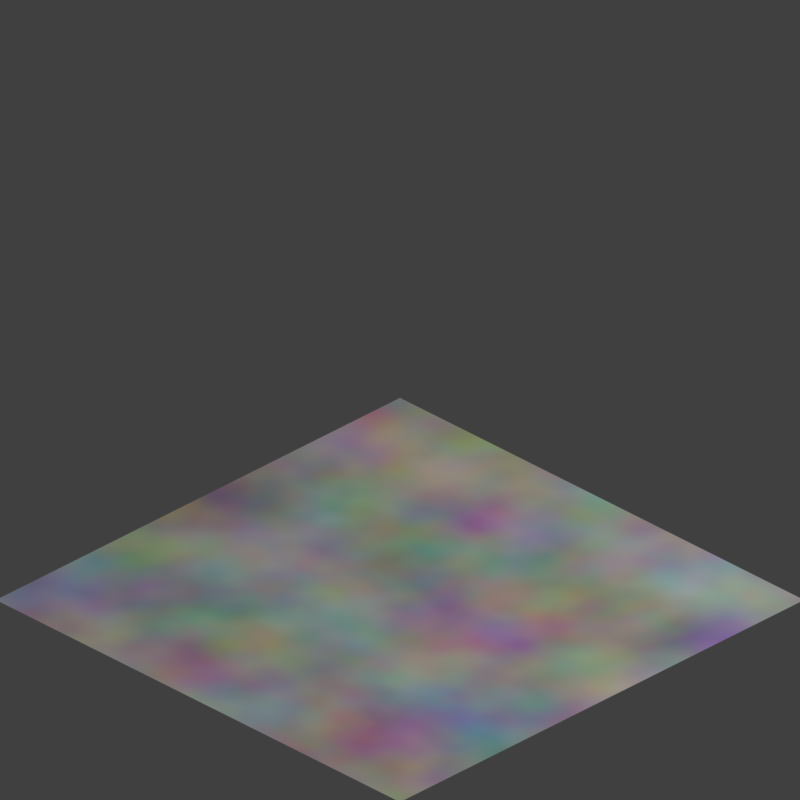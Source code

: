 # Source: iso_template.blend  (saved by Blender 2.80.75; exported with 4.5.12 LTS)
import bpy
from mathutils import Matrix  # noqa: F401  (used for matrix-valued properties, if any)

bpy.ops.wm.read_factory_settings(use_empty=True)
scene = bpy.context.scene
scene.name = 'Scene'

# ---- collections
col_collection_1 = bpy.data.collections.new('Collection 1'); scene.collection.children.link(col_collection_1)

# ---- materials (node trees are filled in below, after node groups)
mat_floor_panel = bpy.data.materials.new('floor_panel')
mat_floor_panel.use_transparent_shadow = False

# ---- material node trees
mat_floor_panel.use_nodes = True; mat_floor_panel.node_tree.nodes.clear()
_N = mat_floor_panel.node_tree.nodes; _L = mat_floor_panel.node_tree.links
n0 = _N.new('ShaderNodeOutputMaterial'); n0.name = 'Material Output'; n0.location = (300, 300)
n1 = _N.new('ShaderNodeBsdfPrincipled'); n1.name = 'Principled BSDF'; n1.location = (10, 300)
n1.distribution = 'GGX'
n1.subsurface_method = 'BURLEY'
n1.inputs[3].default_value = 1.45
n1.inputs[27].default_value = (0.0, 0.0, 0.0, 1.0)
n1.inputs[28].default_value = 1.0
n2 = _N.new('ShaderNodeTexNoise'); n2.name = 'Noise Texture'; n2.location = (-280, 280)
_L.new(n1.outputs[0], n0.inputs[0])
_L.new(n2.outputs[1], n1.inputs[0])
n0.is_active_output = True

# ---- world
world_world = bpy.data.worlds.new('World'); scene.world = world_world
world_world.color = (0.05088, 0.05088, 0.05088)
world_world.use_sun_shadow = False
world_world.sun_shadow_jitter_overblur = 0.0
world_world.cycles.sampling_method = 'MANUAL'

# ---- cameras
cam_camera = bpy.data.cameras.new('Camera')
cam_camera.type = 'ORTHO'
cam_camera.lens = 29.2
cam_camera.ortho_scale = 14.0

# ---- lights
light_area = bpy.data.lights.new('Area', 'AREA')
light_area.transmission_factor = 0.0
light_area.energy = 3927.0
light_area.shadow_soft_size = 20.0
light_area.shadow_maximum_resolution = 0.006
light_area.use_absolute_resolution = True
light_area.size = 20.0
light_area.size_y = 1.0

# ---- meshes
me_cube = bpy.data.meshes.new('Cube')
me_cube.from_pydata([(-5.0, -5.0, -5.0), (-5.0, -5.0, 5.0), (-5.0, 5.0, -5.0), (-5.0, 5.0, 5.0), (5.0, -5.0, -5.0), (5.0, -5.0, 5.0), (5.0, 5.0, -5.0), (5.0, 5.0, 5.0)], [], [(0, 1, 3, 2), (2, 3, 7, 6), (6, 7, 5, 4), (4, 5, 1, 0), (2, 6, 4, 0), (7, 3, 1, 5)])
_uv = me_cube.uv_layers.new(name='UVMap')
_uv.uv.foreach_set('vector', [0.375, 0.0, 0.625, 0.0, 0.625, 0.25, 0.375, 0.25, 0.375, 0.25, 0.625, 0.25, 0.625, 0.5, 0.375, 0.5, 0.375, 0.5, 0.625, 0.5, 0.625, 0.75, 0.375, 0.75, 0.375, 0.75, 0.625, 0.75, 0.625, 1.0, 0.375, 1.0, 0.125, 0.5, 0.375, 0.5, 0.375, 0.75, 0.125, 0.75, 0.625, 0.5, 0.875, 0.5, 0.875, 0.75, 0.625, 0.75])
me_cube.materials.append(mat_floor_panel)
me_cube.use_remesh_preserve_volume = False
me_cube.use_remesh_preserve_attributes = False
me_cube.use_mirror_vertex_groups = False
me_cube.update()
me_plane = bpy.data.meshes.new('Plane')
me_plane.from_pydata([(-5.0, -5.0, 0.0), (5.0, -5.0, 0.0), (-5.0, 5.0, 0.0), (5.0, 5.0, 0.0)], [], [(0, 1, 3, 2)])
_uv = me_plane.uv_layers.new(name='UVMap')
_uv.uv.foreach_set('vector', [0.0, 0.0, 1.0, 0.0, 1.0, 1.0, 0.0, 1.0])
me_plane.materials.append(mat_floor_panel)
me_plane.use_remesh_preserve_volume = False
me_plane.use_remesh_preserve_attributes = False
me_plane.use_mirror_vertex_groups = False
me_plane.update()

# ---- objects
ob_camera = bpy.data.objects.new('Camera', cam_camera)
ob_cube = bpy.data.objects.new('Cube', me_cube)
ob_plane = bpy.data.objects.new('Plane', me_plane)
ob_area = bpy.data.objects.new('Area', light_area)

# ---- transforms, parenting, visibility, modifiers, constraints
ob_camera.location = (10.0, -10.0, 7.21)
ob_camera.rotation_euler = (1.047, 0.0, 0.7854)
ob_camera.scale = (1.0, 1.0, 1.0)
ob_camera.lineart.crease_threshold = 0.0
ob_cube.location = (0.0, 0.0, 0.0)
ob_cube.hide_render = True
ob_cube.show_wire = True
ob_cube.display.show_shadows = False
ob_cube.lineart.crease_threshold = 0.0
ob_plane.location = (0.0, 0.0, -5.0)
ob_plane.lineart.crease_threshold = 0.0
ob_area.location = (10.0, 10.0, 20.0)
ob_area.rotation_euler = (-0.3451, 0.5444, 0.2198)
ob_area.lineart.crease_threshold = 0.0

# ---- collection membership
scene.collection.objects.link(ob_camera)
scene.collection.objects.link(ob_cube)
scene.collection.objects.link(ob_plane)
scene.collection.objects.link(ob_area)

# ---- scene / render settings (as saved in the file)
scene.camera = ob_camera
scene.frame_start = 1; scene.frame_end = 1; scene.frame_set(0)
scene.render.engine = 'BLENDER_EEVEE_NEXT'
scene.render.resolution_x = 128
scene.render.resolution_y = 128
scene.render.dither_intensity = 0.0
scene.render.filter_size = 0.0
scene.render.film_transparent = True
scene.cycles.use_denoising = False
scene.cycles.samples = 128
scene.cycles.sampling_pattern = 'TABULATED_SOBOL'
scene.cycles.use_adaptive_sampling = False
scene.cycles.use_light_tree = False
scene.cycles.blur_glossy = 0.0
scene.cycles.sample_clamp_indirect = 0.0
scene.eevee.taa_render_samples = 200
scene.view_settings.view_transform = 'Standard'
scene.unit_settings.scale_length = 0.001
bpy.context.view_layer.update()
